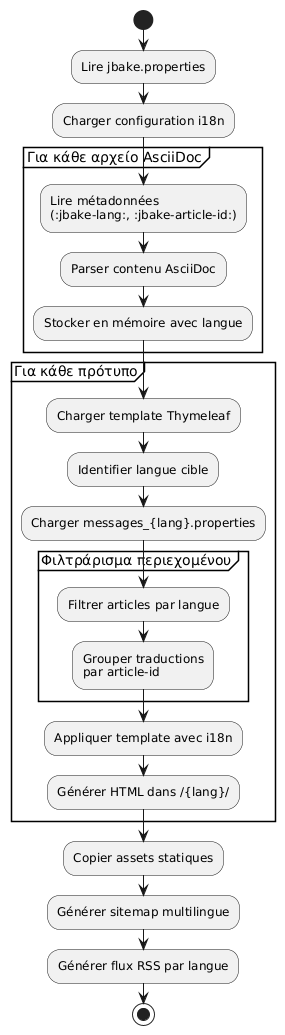

The diagram above was rendered by PlantUML. Its source (embedded in the PNG):
@startuml
start

:Lire jbake.properties;
:Charger configuration i18n;

partition "Για κάθε αρχείο AsciiDoc" {
  :Lire métadonnées\n(:jbake-lang:, :jbake-article-id:);
  :Parser contenu AsciiDoc;
  :Stocker en mémoire avec langue;
}

partition "Για κάθε πρότυπο" {
  :Charger template Thymeleaf;
  :Identifier langue cible;
  :Charger messages_{lang}.properties;

  partition "Φιλτράρισμα περιεχομένου" {
    :Filtrer articles par langue;
    :Grouper traductions\npar article-id;
  }

  :Appliquer template avec i18n;
  :Générer HTML dans /{lang}/;
}

:Copier assets statiques;
:Générer sitemap multilingue;
:Générer flux RSS par langue;

stop
@enduml